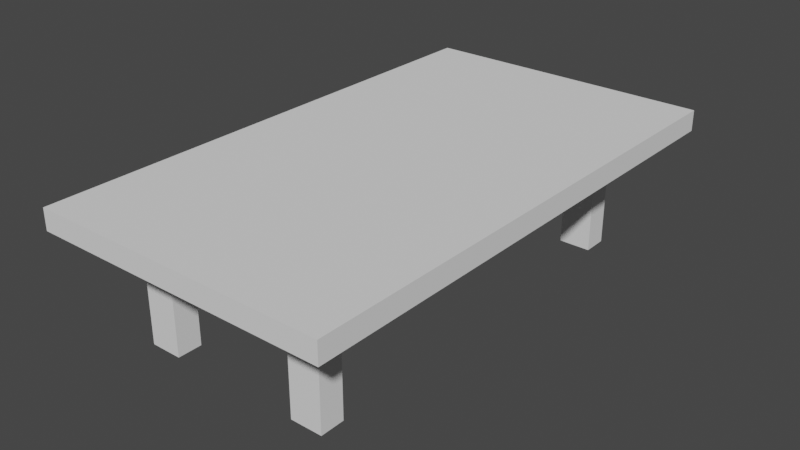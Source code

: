# Source: table.blend  (saved by Blender 2.82.7; exported with 4.5.12 LTS)
import bpy
from mathutils import Matrix  # noqa: F401  (used for matrix-valued properties, if any)

bpy.ops.wm.read_factory_settings(use_empty=True)
scene = bpy.context.scene
scene.name = 'Scene'

# ---- collections
col_collection = bpy.data.collections.new('Collection'); scene.collection.children.link(col_collection)

# ---- world
world_world = bpy.data.worlds.new('World'); scene.world = world_world
world_world.use_nodes = True; world_world.node_tree.nodes.clear()
_N = world_world.node_tree.nodes; _L = world_world.node_tree.links
n0 = _N.new('ShaderNodeOutputWorld'); n0.name = 'World Output'; n0.location = (300, 300)
n1 = _N.new('ShaderNodeBackground'); n1.name = 'Background'; n1.location = (10, 300)
n1.inputs[0].default_value = (0.05088, 0.05088, 0.05088, 1.0)
_L.new(n1.outputs[0], n0.inputs[0])
n0.is_active_output = True
world_world.color = (0.05088, 0.05088, 0.05088)
world_world.use_sun_shadow = False
world_world.sun_shadow_jitter_overblur = 0.0

# ---- meshes
me_cube = bpy.data.meshes.new('Cube')
me_cube.from_pydata([(-1.0, -1.0, -1.0), (-1.0, -1.0, 1.0), (-1.0, 1.0, -1.0), (-1.0, 1.0, 1.0), (1.0, -1.0, -1.0), (1.0, -1.0, 1.0), (1.0, 1.0, -1.0), (1.0, 1.0, 1.0)], [], [(0, 1, 3, 2), (2, 3, 7, 6), (6, 7, 5, 4), (4, 5, 1, 0), (2, 6, 4, 0), (7, 3, 1, 5)])
_uv = me_cube.uv_layers.new(name='UVMap')
_uv.uv.foreach_set('vector', [0.375, 0.0, 0.625, 0.0, 0.625, 0.25, 0.375, 0.25, 0.375, 0.25, 0.625, 0.25, 0.625, 0.5, 0.375, 0.5, 0.375, 0.5, 0.625, 0.5, 0.625, 0.75, 0.375, 0.75, 0.375, 0.75, 0.625, 0.75, 0.625, 1.0, 0.375, 1.0, 0.125, 0.5, 0.375, 0.5, 0.375, 0.75, 0.125, 0.75, 0.625, 0.5, 0.875, 0.5, 0.875, 0.75, 0.625, 0.75])
me_cube.use_remesh_fix_poles = True
me_cube.use_remesh_preserve_attributes = False
me_cube.use_mirror_vertex_groups = False
me_cube.update()
me_cube_001 = bpy.data.meshes.new('Cube.001')
me_cube_001.from_pydata([(-1.0, -1.0, -1.0), (-1.0, -1.0, 1.0), (-1.0, 1.0, -1.0), (-1.0, 1.0, 1.0), (1.0, -1.0, -1.0), (1.0, -1.0, 1.0), (1.0, 1.0, -1.0), (1.0, 1.0, 1.0)], [], [(0, 1, 3, 2), (2, 3, 7, 6), (6, 7, 5, 4), (4, 5, 1, 0), (2, 6, 4, 0), (7, 3, 1, 5)])
_uv = me_cube_001.uv_layers.new(name='UVMap')
_uv.uv.foreach_set('vector', [0.375, 0.0, 0.625, 0.0, 0.625, 0.25, 0.375, 0.25, 0.375, 0.25, 0.625, 0.25, 0.625, 0.5, 0.375, 0.5, 0.375, 0.5, 0.625, 0.5, 0.625, 0.75, 0.375, 0.75, 0.375, 0.75, 0.625, 0.75, 0.625, 1.0, 0.375, 1.0, 0.125, 0.5, 0.375, 0.5, 0.375, 0.75, 0.125, 0.75, 0.625, 0.5, 0.875, 0.5, 0.875, 0.75, 0.625, 0.75])
me_cube_001.use_remesh_fix_poles = True
me_cube_001.use_remesh_preserve_attributes = False
me_cube_001.use_mirror_vertex_groups = False
me_cube_001.update()
me_cube_002 = bpy.data.meshes.new('Cube.002')
me_cube_002.from_pydata([(-1.0, -1.0, -1.0), (-1.0, -1.0, 1.0), (-1.0, 1.0, -1.0), (-1.0, 1.0, 1.0), (1.0, -1.0, -1.0), (1.0, -1.0, 1.0), (1.0, 1.0, -1.0), (1.0, 1.0, 1.0)], [], [(0, 1, 3, 2), (2, 3, 7, 6), (6, 7, 5, 4), (4, 5, 1, 0), (2, 6, 4, 0), (7, 3, 1, 5)])
_uv = me_cube_002.uv_layers.new(name='UVMap')
_uv.uv.foreach_set('vector', [0.375, 0.0, 0.625, 0.0, 0.625, 0.25, 0.375, 0.25, 0.375, 0.25, 0.625, 0.25, 0.625, 0.5, 0.375, 0.5, 0.375, 0.5, 0.625, 0.5, 0.625, 0.75, 0.375, 0.75, 0.375, 0.75, 0.625, 0.75, 0.625, 1.0, 0.375, 1.0, 0.125, 0.5, 0.375, 0.5, 0.375, 0.75, 0.125, 0.75, 0.625, 0.5, 0.875, 0.5, 0.875, 0.75, 0.625, 0.75])
me_cube_002.use_remesh_fix_poles = True
me_cube_002.use_remesh_preserve_attributes = False
me_cube_002.use_mirror_vertex_groups = False
me_cube_002.update()
me_cube_003 = bpy.data.meshes.new('Cube.003')
me_cube_003.from_pydata([(-1.0, -1.0, -1.0), (-1.0, -1.0, 1.0), (-1.0, 1.0, -1.0), (-1.0, 1.0, 1.0), (1.0, -1.0, -1.0), (1.0, -1.0, 1.0), (1.0, 1.0, -1.0), (1.0, 1.0, 1.0)], [], [(0, 1, 3, 2), (2, 3, 7, 6), (6, 7, 5, 4), (4, 5, 1, 0), (2, 6, 4, 0), (7, 3, 1, 5)])
_uv = me_cube_003.uv_layers.new(name='UVMap')
_uv.uv.foreach_set('vector', [0.375, 0.0, 0.625, 0.0, 0.625, 0.25, 0.375, 0.25, 0.375, 0.25, 0.625, 0.25, 0.625, 0.5, 0.375, 0.5, 0.375, 0.5, 0.625, 0.5, 0.625, 0.75, 0.375, 0.75, 0.375, 0.75, 0.625, 0.75, 0.625, 1.0, 0.375, 1.0, 0.125, 0.5, 0.375, 0.5, 0.375, 0.75, 0.125, 0.75, 0.625, 0.5, 0.875, 0.5, 0.875, 0.75, 0.625, 0.75])
me_cube_003.use_remesh_fix_poles = True
me_cube_003.use_remesh_preserve_attributes = False
me_cube_003.use_mirror_vertex_groups = False
me_cube_003.update()
me_cube_004 = bpy.data.meshes.new('Cube.004')
me_cube_004.from_pydata([(-1.0, -1.0, -1.0), (-1.0, -1.0, 1.0), (-1.0, 1.0, -1.0), (-1.0, 1.0, 1.0), (1.0, -1.0, -1.0), (1.0, -1.0, 1.0), (1.0, 1.0, -1.0), (1.0, 1.0, 1.0)], [], [(0, 1, 3, 2), (2, 3, 7, 6), (6, 7, 5, 4), (4, 5, 1, 0), (2, 6, 4, 0), (7, 3, 1, 5)])
_uv = me_cube_004.uv_layers.new(name='UVMap')
_uv.uv.foreach_set('vector', [0.375, 0.0, 0.625, 0.0, 0.625, 0.25, 0.375, 0.25, 0.375, 0.25, 0.625, 0.25, 0.625, 0.5, 0.375, 0.5, 0.375, 0.5, 0.625, 0.5, 0.625, 0.75, 0.375, 0.75, 0.375, 0.75, 0.625, 0.75, 0.625, 1.0, 0.375, 1.0, 0.125, 0.5, 0.375, 0.5, 0.375, 0.75, 0.125, 0.75, 0.625, 0.5, 0.875, 0.5, 0.875, 0.75, 0.625, 0.75])
me_cube_004.use_remesh_fix_poles = True
me_cube_004.use_remesh_preserve_attributes = False
me_cube_004.use_mirror_vertex_groups = False
me_cube_004.update()

# ---- objects
ob_cube = bpy.data.objects.new('Cube', me_cube)
ob_cube_001 = bpy.data.objects.new('Cube.001', me_cube_001)
ob_cube_002 = bpy.data.objects.new('Cube.002', me_cube_002)
ob_cube_003 = bpy.data.objects.new('Cube.003', me_cube_003)
ob_cube_004 = bpy.data.objects.new('Cube.004', me_cube_004)

# ---- transforms, parenting, visibility, modifiers, constraints
ob_cube.location = (0.0, 0.0, 1.326)
ob_cube.scale = (0.3084, 0.2389, 1.242)
ob_cube.lineart.crease_threshold = 0.0
ob_cube_001.location = (1.674, -3.724, 2.544)
ob_cube_001.scale = (2.854, 5.001, 0.2014)
ob_cube_001.lineart.crease_threshold = 0.0
ob_cube_002.location = (3.127, 0.0, 1.326)
ob_cube_002.scale = (0.3084, 0.2389, 1.242)
ob_cube_002.lineart.crease_threshold = 0.0
ob_cube_003.location = (3.127, -7.382, 1.326)
ob_cube_003.scale = (0.3084, 0.2389, 1.242)
ob_cube_003.lineart.crease_threshold = 0.0
ob_cube_004.location = (-0.03499, -7.382, 1.326)
ob_cube_004.scale = (0.3084, 0.2389, 1.242)
ob_cube_004.lineart.crease_threshold = 0.0

# ---- collection membership
col_collection.objects.link(ob_cube)
col_collection.objects.link(ob_cube_001)
col_collection.objects.link(ob_cube_002)
col_collection.objects.link(ob_cube_003)
col_collection.objects.link(ob_cube_004)

# ---- scene / render settings (as saved in the file)
scene.frame_start = 1; scene.frame_end = 250; scene.frame_set(1)
scene.render.engine = 'BLENDER_EEVEE_NEXT'
scene.cycles.use_denoising = False
scene.cycles.samples = 128
scene.cycles.sampling_pattern = 'TABULATED_SOBOL'
scene.cycles.use_adaptive_sampling = False
scene.cycles.use_light_tree = False
scene.view_settings.view_transform = 'Filmic'
bpy.context.view_layer.update()

# ---- added for rendering (the .blend has no active camera and no usable light): camera, sun
cam_auto = bpy.data.cameras.new('AutoCamera')
cam_auto.lens = 50.0
cam_auto.sensor_width = 36.0
cam_auto.clip_end = 1000.0
ob_auto_camera = bpy.data.objects.new('AutoCamera', cam_auto)
scene.collection.objects.link(ob_auto_camera)
ob_auto_camera.location = (12.6097, -16.8469, 10.1632)
ob_auto_camera.rotation_euler = (1.09748, -7.21219e-08, 0.694738)
scene.camera = ob_auto_camera
light_auto_sun = bpy.data.lights.new('AutoSun', 'SUN')
light_auto_sun.energy = 3.0
light_auto_sun.angle = 0.0523599
ob_auto_sun = bpy.data.objects.new('AutoSun', light_auto_sun)
scene.collection.objects.link(ob_auto_sun)
ob_auto_sun.rotation_euler = (0.872665, 0.174533, 0.523599)
bpy.context.view_layer.update()

